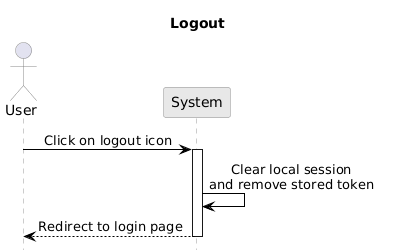

The diagram above was rendered by PlantUML. Its source (embedded in the PNG):
@startuml
hide footbox
title  Logout

skinparam shadowing false
skinparam actorStyle stickman
skinparam sequenceMessageAlign center
skinparam ParticipantPadding 100
skinparam BoxPadding 50

skinparam ParticipantBackgroundColor #E8E8E8
skinparam ParticipantBorderColor #888888
skinparam ParticipantFontColor black
skinparam ActorBorderColor #888888
skinparam SequenceLifeLineBorderColor #999999
skinparam SequenceLifeLineBackgroundColor white
skinparam SequenceGroupBorderColor black
skinparam SequenceGroupBackgroundColor white
skinparam ArrowColor black

actor "User" as user
participant "System" as system

user -> system : Click on logout icon
activate system

system -> system : Clear local session\nand remove stored token
system --> user : Redirect to login page

deactivate system
@enduml